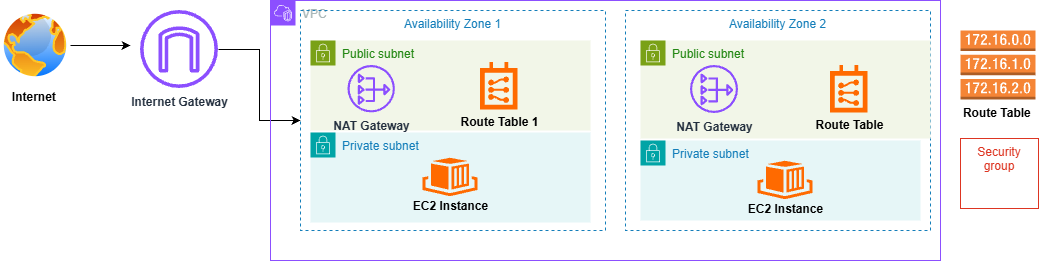

The diagram above was exported from draw.io. Its source (the exported page's mxGraphModel, read from the mxfile embedded in the PNG):
<mxGraphModel dx="1030" dy="562" grid="1" gridSize="10" guides="1" tooltips="1" connect="1" arrows="1" fold="1" page="1" pageScale="1" pageWidth="827" pageHeight="1169" math="0" shadow="0">
  <root>
    <mxCell id="0" />
    <mxCell id="1" parent="0" />
    <mxCell id="57DbIVt_zBWF1nsdgfjv-29" edge="1" parent="1" source="57DbIVt_zBWF1nsdgfjv-1" style="edgeStyle=orthogonalEdgeStyle;rounded=0;orthogonalLoop=1;jettySize=auto;html=1;">
      <mxGeometry relative="1" as="geometry">
        <mxPoint x="160" y="85" as="targetPoint" />
      </mxGeometry>
    </mxCell>
    <mxCell id="57DbIVt_zBWF1nsdgfjv-1" parent="1" style="image;aspect=fixed;perimeter=ellipsePerimeter;html=1;align=center;shadow=0;dashed=0;spacingTop=3;image=img/lib/active_directory/internet_globe.svg;" value="&lt;b&gt;Internet&amp;nbsp;&lt;/b&gt;" vertex="1">
      <mxGeometry height="70" width="70" x="30" y="50" as="geometry" />
    </mxCell>
    <mxCell id="57DbIVt_zBWF1nsdgfjv-30" edge="1" parent="1" source="57DbIVt_zBWF1nsdgfjv-2" style="edgeStyle=orthogonalEdgeStyle;rounded=0;orthogonalLoop=1;jettySize=auto;html=1;" target="57DbIVt_zBWF1nsdgfjv-21" value="">
      <mxGeometry relative="1" as="geometry" />
    </mxCell>
    <mxCell id="57DbIVt_zBWF1nsdgfjv-2" parent="1" style="sketch=0;outlineConnect=0;fontColor=#232F3E;gradientColor=none;fillColor=#8C4FFF;strokeColor=none;dashed=0;verticalLabelPosition=bottom;verticalAlign=top;align=center;html=1;fontSize=12;fontStyle=0;aspect=fixed;pointerEvents=1;shape=mxgraph.aws4.internet_gateway;" value="&lt;b&gt;Internet Gateway&lt;/b&gt;" vertex="1">
      <mxGeometry height="78" width="78" x="170" y="50" as="geometry" />
    </mxCell>
    <mxCell id="57DbIVt_zBWF1nsdgfjv-3" parent="1" style="points=[[0,0],[0.25,0],[0.5,0],[0.75,0],[1,0],[1,0.25],[1,0.5],[1,0.75],[1,1],[0.75,1],[0.5,1],[0.25,1],[0,1],[0,0.75],[0,0.5],[0,0.25]];outlineConnect=0;gradientColor=none;html=1;whiteSpace=wrap;fontSize=12;fontStyle=0;container=1;pointerEvents=0;collapsible=0;recursiveResize=0;shape=mxgraph.aws4.group;grIcon=mxgraph.aws4.group_vpc2;strokeColor=#8C4FFF;fillColor=none;verticalAlign=top;align=left;spacingLeft=30;fontColor=#AAB7B8;dashed=0;" value="VPC" vertex="1">
      <mxGeometry height="260" width="670" x="300" y="40" as="geometry" />
    </mxCell>
    <mxCell id="57DbIVt_zBWF1nsdgfjv-4" parent="57DbIVt_zBWF1nsdgfjv-3" style="fillColor=none;strokeColor=#147EBA;dashed=1;verticalAlign=top;fontStyle=0;fontColor=#147EBA;whiteSpace=wrap;html=1;" value="Availability Zone 2" vertex="1">
      <mxGeometry height="220" width="305" x="355" y="10" as="geometry" />
    </mxCell>
    <mxCell id="57DbIVt_zBWF1nsdgfjv-6" parent="57DbIVt_zBWF1nsdgfjv-3" style="points=[[0,0],[0.25,0],[0.5,0],[0.75,0],[1,0],[1,0.25],[1,0.5],[1,0.75],[1,1],[0.75,1],[0.5,1],[0.25,1],[0,1],[0,0.75],[0,0.5],[0,0.25]];outlineConnect=0;gradientColor=none;html=1;whiteSpace=wrap;fontSize=12;fontStyle=0;container=1;pointerEvents=0;collapsible=0;recursiveResize=0;shape=mxgraph.aws4.group;grIcon=mxgraph.aws4.group_security_group;grStroke=0;strokeColor=#7AA116;fillColor=#F2F6E8;verticalAlign=top;align=left;spacingLeft=30;fontColor=#248814;dashed=0;" value="Public subnet" vertex="1">
      <mxGeometry height="98" width="290" x="370" y="40" as="geometry" />
    </mxCell>
    <mxCell id="57DbIVt_zBWF1nsdgfjv-13" parent="57DbIVt_zBWF1nsdgfjv-6" style="sketch=0;outlineConnect=0;fontColor=#232F3E;gradientColor=none;fillColor=#8C4FFF;strokeColor=none;dashed=0;verticalLabelPosition=bottom;verticalAlign=top;align=center;html=1;fontSize=12;fontStyle=0;aspect=fixed;pointerEvents=1;shape=mxgraph.aws4.nat_gateway;" value="&lt;b&gt;NAT Gateway&lt;/b&gt;" vertex="1">
      <mxGeometry height="48" width="48" x="50" y="25" as="geometry" />
    </mxCell>
    <mxCell id="57DbIVt_zBWF1nsdgfjv-12" parent="57DbIVt_zBWF1nsdgfjv-3" style="points=[[0,0],[0.25,0],[0.5,0],[0.75,0],[1,0],[1,0.25],[1,0.5],[1,0.75],[1,1],[0.75,1],[0.5,1],[0.25,1],[0,1],[0,0.75],[0,0.5],[0,0.25]];outlineConnect=0;gradientColor=none;html=1;whiteSpace=wrap;fontSize=12;fontStyle=0;container=1;pointerEvents=0;collapsible=0;recursiveResize=0;shape=mxgraph.aws4.group;grIcon=mxgraph.aws4.group_security_group;grStroke=0;strokeColor=#00A4A6;fillColor=#E6F6F7;verticalAlign=top;align=left;spacingLeft=30;fontColor=#147EBA;dashed=0;" value="Private subnet" vertex="1">
      <mxGeometry height="80" width="280" x="370" y="140" as="geometry" />
    </mxCell>
    <mxCell id="57DbIVt_zBWF1nsdgfjv-14" parent="57DbIVt_zBWF1nsdgfjv-3" style="aspect=fixed;html=1;align=center;shadow=0;dashed=0;fillColor=#FF6A00;strokeColor=none;shape=mxgraph.alibaba_cloud.route_table;" value="&lt;div&gt;&lt;br&gt;&lt;/div&gt;&lt;div&gt;&lt;br&gt;&lt;/div&gt;&lt;div&gt;&lt;br&gt;&lt;/div&gt;&lt;div&gt;&lt;br&gt;&lt;/div&gt;&lt;div&gt;&lt;br&gt;&lt;/div&gt;&lt;div&gt;&lt;b&gt;Route Table&lt;/b&gt;&lt;/div&gt;" vertex="1">
      <mxGeometry height="47.400000000000006" width="37.5" x="560" y="65" as="geometry" />
    </mxCell>
    <mxCell id="57DbIVt_zBWF1nsdgfjv-15" parent="57DbIVt_zBWF1nsdgfjv-3" style="aspect=fixed;html=1;align=center;shadow=0;dashed=0;fillColor=#FF6A00;strokeColor=none;shape=mxgraph.alibaba_cloud.eci_elastic_container_instance;" value="&lt;div&gt;&lt;br&gt;&lt;/div&gt;&lt;div&gt;&lt;br&gt;&lt;/div&gt;&lt;div&gt;&lt;br&gt;&lt;/div&gt;&lt;div&gt;&lt;br&gt;&lt;/div&gt;&lt;div&gt;&lt;b&gt;EC2 Instance&lt;/b&gt;&lt;/div&gt;" vertex="1">
      <mxGeometry height="38.4" width="54.900000000000006" x="487.54999999999995" y="160.8" as="geometry" />
    </mxCell>
    <mxCell id="57DbIVt_zBWF1nsdgfjv-21" parent="1" style="fillColor=none;strokeColor=#147EBA;dashed=1;verticalAlign=top;fontStyle=0;fontColor=#147EBA;whiteSpace=wrap;html=1;" value="Availability Zone 1" vertex="1">
      <mxGeometry height="220" width="305" x="330" y="50" as="geometry" />
    </mxCell>
    <mxCell id="57DbIVt_zBWF1nsdgfjv-22" parent="1" style="points=[[0,0],[0.25,0],[0.5,0],[0.75,0],[1,0],[1,0.25],[1,0.5],[1,0.75],[1,1],[0.75,1],[0.5,1],[0.25,1],[0,1],[0,0.75],[0,0.5],[0,0.25]];outlineConnect=0;gradientColor=none;html=1;whiteSpace=wrap;fontSize=12;fontStyle=0;container=1;pointerEvents=0;collapsible=0;recursiveResize=0;shape=mxgraph.aws4.group;grIcon=mxgraph.aws4.group_security_group;grStroke=0;strokeColor=#7AA116;fillColor=#F2F6E8;verticalAlign=top;align=left;spacingLeft=30;fontColor=#248814;dashed=0;" value="Public subnet" vertex="1">
      <mxGeometry height="90" width="280" x="340" y="80" as="geometry" />
    </mxCell>
    <mxCell id="57DbIVt_zBWF1nsdgfjv-25" parent="57DbIVt_zBWF1nsdgfjv-22" style="sketch=0;outlineConnect=0;fontColor=#232F3E;gradientColor=none;fillColor=#8C4FFF;strokeColor=none;dashed=0;verticalLabelPosition=bottom;verticalAlign=top;align=center;html=1;fontSize=12;fontStyle=0;aspect=fixed;pointerEvents=1;shape=mxgraph.aws4.nat_gateway;" value="&lt;b&gt;NAT Gateway&lt;/b&gt;" vertex="1">
      <mxGeometry height="47.4" width="47.4" x="37.5" y="25" as="geometry" />
    </mxCell>
    <mxCell id="57DbIVt_zBWF1nsdgfjv-26" parent="57DbIVt_zBWF1nsdgfjv-22" style="aspect=fixed;html=1;align=center;shadow=0;dashed=0;fillColor=#FF6A00;strokeColor=none;shape=mxgraph.alibaba_cloud.route_table;" value="&lt;br&gt;&lt;div&gt;&lt;br&gt;&lt;/div&gt;&lt;div&gt;&lt;br&gt;&lt;/div&gt;&lt;div&gt;&lt;br&gt;&lt;/div&gt;&lt;div&gt;&lt;br&gt;&lt;/div&gt;&lt;div&gt;&lt;b&gt;Route Table 1&lt;/b&gt;&lt;/div&gt;" vertex="1">
      <mxGeometry height="47.400000000000006" width="37.5" x="170" y="22" as="geometry" />
    </mxCell>
    <mxCell id="57DbIVt_zBWF1nsdgfjv-23" parent="1" style="points=[[0,0],[0.25,0],[0.5,0],[0.75,0],[1,0],[1,0.25],[1,0.5],[1,0.75],[1,1],[0.75,1],[0.5,1],[0.25,1],[0,1],[0,0.75],[0,0.5],[0,0.25]];outlineConnect=0;gradientColor=none;html=1;whiteSpace=wrap;fontSize=12;fontStyle=0;container=1;pointerEvents=0;collapsible=0;recursiveResize=0;shape=mxgraph.aws4.group;grIcon=mxgraph.aws4.group_security_group;grStroke=0;strokeColor=#00A4A6;fillColor=#E6F6F7;verticalAlign=top;align=left;spacingLeft=30;fontColor=#147EBA;dashed=0;" value="Private subnet" vertex="1">
      <mxGeometry height="90" width="280" x="340" y="172" as="geometry" />
    </mxCell>
    <mxCell id="57DbIVt_zBWF1nsdgfjv-24" parent="1" style="aspect=fixed;html=1;align=center;shadow=0;dashed=0;fillColor=#FF6A00;strokeColor=none;shape=mxgraph.alibaba_cloud.eci_elastic_container_instance;" value="&lt;div&gt;&lt;br&gt;&lt;/div&gt;&lt;div&gt;&lt;br&gt;&lt;/div&gt;&lt;div&gt;&lt;br&gt;&lt;/div&gt;&lt;div&gt;&lt;br&gt;&lt;/div&gt;&lt;div&gt;&lt;b&gt;EC2 Instance&lt;/b&gt;&lt;/div&gt;" vertex="1">
      <mxGeometry height="38.4" width="54.900000000000006" x="452.55" y="197.8" as="geometry" />
    </mxCell>
    <mxCell id="57DbIVt_zBWF1nsdgfjv-27" parent="1" style="outlineConnect=0;dashed=0;verticalLabelPosition=bottom;verticalAlign=top;align=center;html=1;shape=mxgraph.aws3.route_table;fillColor=#F58536;gradientColor=none;" value="&lt;b&gt;Route Table&amp;nbsp;&lt;/b&gt;" vertex="1">
      <mxGeometry height="69" width="75" x="990" y="70" as="geometry" />
    </mxCell>
    <mxCell id="57DbIVt_zBWF1nsdgfjv-28" parent="1" style="fillColor=none;strokeColor=#DD3522;verticalAlign=top;fontStyle=0;fontColor=#DD3522;whiteSpace=wrap;html=1;" value="Security group" vertex="1">
      <mxGeometry height="70" width="78" x="990" y="178" as="geometry" />
    </mxCell>
  </root>
</mxGraphModel>